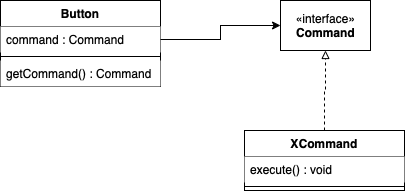

The diagram above was exported from draw.io. Its source (the exported page's mxGraphModel, read from the mxfile embedded in the PNG):
<mxGraphModel dx="946" dy="645" grid="1" gridSize="10" guides="1" tooltips="1" connect="1" arrows="1" fold="1" page="1" pageScale="1" pageWidth="827" pageHeight="1169" math="0" shadow="0">
  <root>
    <mxCell id="0" />
    <mxCell id="1" parent="0" />
    <mxCell id="eNBQxFA_5A1GLXbvnkpq-1" value="«interface»&lt;br&gt;&lt;b&gt;Command&lt;/b&gt;" style="html=1;direction=south;" vertex="1" parent="1">
      <mxGeometry x="450" y="160" width="90" height="50" as="geometry" />
    </mxCell>
    <mxCell id="eNBQxFA_5A1GLXbvnkpq-3" value="Button" style="swimlane;fontStyle=1;align=center;verticalAlign=top;childLayout=stackLayout;horizontal=1;startSize=26;horizontalStack=0;resizeParent=1;resizeParentMax=0;resizeLast=0;collapsible=1;marginBottom=0;" vertex="1" parent="1">
      <mxGeometry x="170" y="160" width="160" height="86" as="geometry" />
    </mxCell>
    <mxCell id="eNBQxFA_5A1GLXbvnkpq-4" value="command : Command" style="text;align=left;verticalAlign=top;spacingLeft=4;spacingRight=4;overflow=hidden;rotatable=0;points=[[0,0.5],[1,0.5]];portConstraint=eastwest;fillColor=#FFFFFF;" vertex="1" parent="eNBQxFA_5A1GLXbvnkpq-3">
      <mxGeometry y="26" width="160" height="26" as="geometry" />
    </mxCell>
    <mxCell id="eNBQxFA_5A1GLXbvnkpq-5" value="" style="line;strokeWidth=1;fillColor=none;align=left;verticalAlign=middle;spacingTop=-1;spacingLeft=3;spacingRight=3;rotatable=0;labelPosition=right;points=[];portConstraint=eastwest;" vertex="1" parent="eNBQxFA_5A1GLXbvnkpq-3">
      <mxGeometry y="52" width="160" height="8" as="geometry" />
    </mxCell>
    <mxCell id="eNBQxFA_5A1GLXbvnkpq-6" value="getCommand() : Command" style="text;strokeColor=none;fillColor=default;align=left;verticalAlign=top;spacingLeft=4;spacingRight=4;overflow=hidden;rotatable=0;points=[[0,0.5],[1,0.5]];portConstraint=eastwest;" vertex="1" parent="eNBQxFA_5A1GLXbvnkpq-3">
      <mxGeometry y="60" width="160" height="26" as="geometry" />
    </mxCell>
    <mxCell id="eNBQxFA_5A1GLXbvnkpq-11" style="edgeStyle=orthogonalEdgeStyle;rounded=0;orthogonalLoop=1;jettySize=auto;html=1;exitX=0.5;exitY=0;exitDx=0;exitDy=0;entryX=1;entryY=0.5;entryDx=0;entryDy=0;dashed=1;startArrow=none;startFill=0;endArrow=block;endFill=0;strokeWidth=1;" edge="1" parent="1" source="eNBQxFA_5A1GLXbvnkpq-7" target="eNBQxFA_5A1GLXbvnkpq-1">
      <mxGeometry relative="1" as="geometry" />
    </mxCell>
    <mxCell id="eNBQxFA_5A1GLXbvnkpq-7" value="XCommand" style="swimlane;fontStyle=1;align=center;verticalAlign=top;childLayout=stackLayout;horizontal=1;startSize=26;horizontalStack=0;resizeParent=1;resizeParentMax=0;resizeLast=0;collapsible=1;marginBottom=0;" vertex="1" parent="1">
      <mxGeometry x="414" y="290" width="160" height="60" as="geometry" />
    </mxCell>
    <mxCell id="eNBQxFA_5A1GLXbvnkpq-8" value="execute() : void" style="text;strokeColor=none;fillColor=default;align=left;verticalAlign=top;spacingLeft=4;spacingRight=4;overflow=hidden;rotatable=0;points=[[0,0.5],[1,0.5]];portConstraint=eastwest;" vertex="1" parent="eNBQxFA_5A1GLXbvnkpq-7">
      <mxGeometry y="26" width="160" height="26" as="geometry" />
    </mxCell>
    <mxCell id="eNBQxFA_5A1GLXbvnkpq-9" value="" style="line;strokeWidth=1;fillColor=none;align=left;verticalAlign=middle;spacingTop=-1;spacingLeft=3;spacingRight=3;rotatable=0;labelPosition=right;points=[];portConstraint=eastwest;" vertex="1" parent="eNBQxFA_5A1GLXbvnkpq-7">
      <mxGeometry y="52" width="160" height="8" as="geometry" />
    </mxCell>
    <mxCell id="eNBQxFA_5A1GLXbvnkpq-12" style="edgeStyle=orthogonalEdgeStyle;rounded=0;orthogonalLoop=1;jettySize=auto;html=1;entryX=0.5;entryY=1;entryDx=0;entryDy=0;startArrow=none;startFill=0;endArrow=classic;endFill=1;strokeWidth=1;" edge="1" parent="1" source="eNBQxFA_5A1GLXbvnkpq-4" target="eNBQxFA_5A1GLXbvnkpq-1">
      <mxGeometry relative="1" as="geometry" />
    </mxCell>
  </root>
</mxGraphModel>